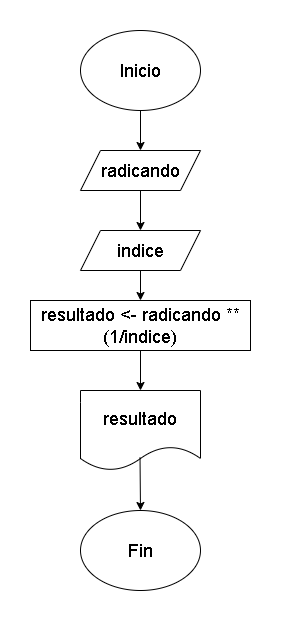

The diagram above was exported from draw.io. Its source (the exported page's mxGraphModel, read from the mxfile embedded in the PNG):
<mxGraphModel dx="996" dy="433" grid="1" gridSize="10" guides="1" tooltips="1" connect="1" arrows="1" fold="1" page="1" pageScale="1" pageWidth="827" pageHeight="1169" math="0" shadow="0">
  <root>
    <mxCell id="0" />
    <mxCell id="1" parent="0" />
    <mxCell id="fYwkxdO9gTw6AClKeayE-4" style="edgeStyle=orthogonalEdgeStyle;rounded=0;orthogonalLoop=1;jettySize=auto;html=1;exitX=0.5;exitY=1;exitDx=0;exitDy=0;" edge="1" parent="1" source="fYwkxdO9gTw6AClKeayE-1" target="fYwkxdO9gTw6AClKeayE-2">
      <mxGeometry relative="1" as="geometry" />
    </mxCell>
    <mxCell id="fYwkxdO9gTw6AClKeayE-1" value="&lt;font style=&quot;font-size: 18px;&quot;&gt;Inicio&lt;/font&gt;" style="ellipse;whiteSpace=wrap;html=1;" vertex="1" parent="1">
      <mxGeometry x="200" y="40" width="120" height="80" as="geometry" />
    </mxCell>
    <mxCell id="fYwkxdO9gTw6AClKeayE-5" style="edgeStyle=orthogonalEdgeStyle;rounded=0;orthogonalLoop=1;jettySize=auto;html=1;exitX=0.5;exitY=1;exitDx=0;exitDy=0;entryX=0.5;entryY=0;entryDx=0;entryDy=0;" edge="1" parent="1" source="fYwkxdO9gTw6AClKeayE-2" target="fYwkxdO9gTw6AClKeayE-3">
      <mxGeometry relative="1" as="geometry" />
    </mxCell>
    <mxCell id="fYwkxdO9gTw6AClKeayE-2" value="&lt;font size=&quot;3&quot;&gt;radicando&lt;/font&gt;" style="shape=parallelogram;perimeter=parallelogramPerimeter;whiteSpace=wrap;html=1;fixedSize=1;" vertex="1" parent="1">
      <mxGeometry x="200" y="160" width="120" height="40" as="geometry" />
    </mxCell>
    <mxCell id="fYwkxdO9gTw6AClKeayE-8" style="edgeStyle=orthogonalEdgeStyle;rounded=0;orthogonalLoop=1;jettySize=auto;html=1;exitX=0.5;exitY=1;exitDx=0;exitDy=0;entryX=0.5;entryY=0;entryDx=0;entryDy=0;" edge="1" parent="1" source="fYwkxdO9gTw6AClKeayE-3" target="fYwkxdO9gTw6AClKeayE-7">
      <mxGeometry relative="1" as="geometry" />
    </mxCell>
    <mxCell id="fYwkxdO9gTw6AClKeayE-3" value="&lt;font size=&quot;3&quot;&gt;indice&lt;/font&gt;" style="shape=parallelogram;perimeter=parallelogramPerimeter;whiteSpace=wrap;html=1;fixedSize=1;" vertex="1" parent="1">
      <mxGeometry x="200" y="240" width="120" height="40" as="geometry" />
    </mxCell>
    <mxCell id="fYwkxdO9gTw6AClKeayE-10" style="edgeStyle=orthogonalEdgeStyle;rounded=0;orthogonalLoop=1;jettySize=auto;html=1;exitX=0.5;exitY=1;exitDx=0;exitDy=0;entryX=0.5;entryY=0;entryDx=0;entryDy=0;" edge="1" parent="1" source="fYwkxdO9gTw6AClKeayE-7" target="fYwkxdO9gTw6AClKeayE-9">
      <mxGeometry relative="1" as="geometry" />
    </mxCell>
    <mxCell id="fYwkxdO9gTw6AClKeayE-7" value="&lt;font style=&quot;font-size: 18px;&quot;&gt;resultado &amp;lt;- radicando ** (1/indice)&lt;/font&gt;" style="rounded=0;whiteSpace=wrap;html=1;" vertex="1" parent="1">
      <mxGeometry x="150" y="310" width="220" height="50" as="geometry" />
    </mxCell>
    <mxCell id="fYwkxdO9gTw6AClKeayE-9" value="&lt;font style=&quot;font-size: 18px;&quot;&gt;resultado&lt;/font&gt;" style="shape=document;whiteSpace=wrap;html=1;boundedLbl=1;" vertex="1" parent="1">
      <mxGeometry x="200" y="400" width="120" height="80" as="geometry" />
    </mxCell>
    <mxCell id="fYwkxdO9gTw6AClKeayE-11" value="&lt;font style=&quot;font-size: 18px;&quot;&gt;Fin&lt;/font&gt;" style="ellipse;whiteSpace=wrap;html=1;" vertex="1" parent="1">
      <mxGeometry x="200" y="520" width="120" height="80" as="geometry" />
    </mxCell>
    <mxCell id="fYwkxdO9gTw6AClKeayE-12" value="" style="endArrow=classic;html=1;rounded=0;entryX=0.5;entryY=0;entryDx=0;entryDy=0;exitX=0.496;exitY=0.839;exitDx=0;exitDy=0;exitPerimeter=0;" edge="1" parent="1" source="fYwkxdO9gTw6AClKeayE-9" target="fYwkxdO9gTw6AClKeayE-11">
      <mxGeometry width="50" height="50" relative="1" as="geometry">
        <mxPoint x="150" y="560" as="sourcePoint" />
        <mxPoint x="200" y="510" as="targetPoint" />
      </mxGeometry>
    </mxCell>
  </root>
</mxGraphModel>